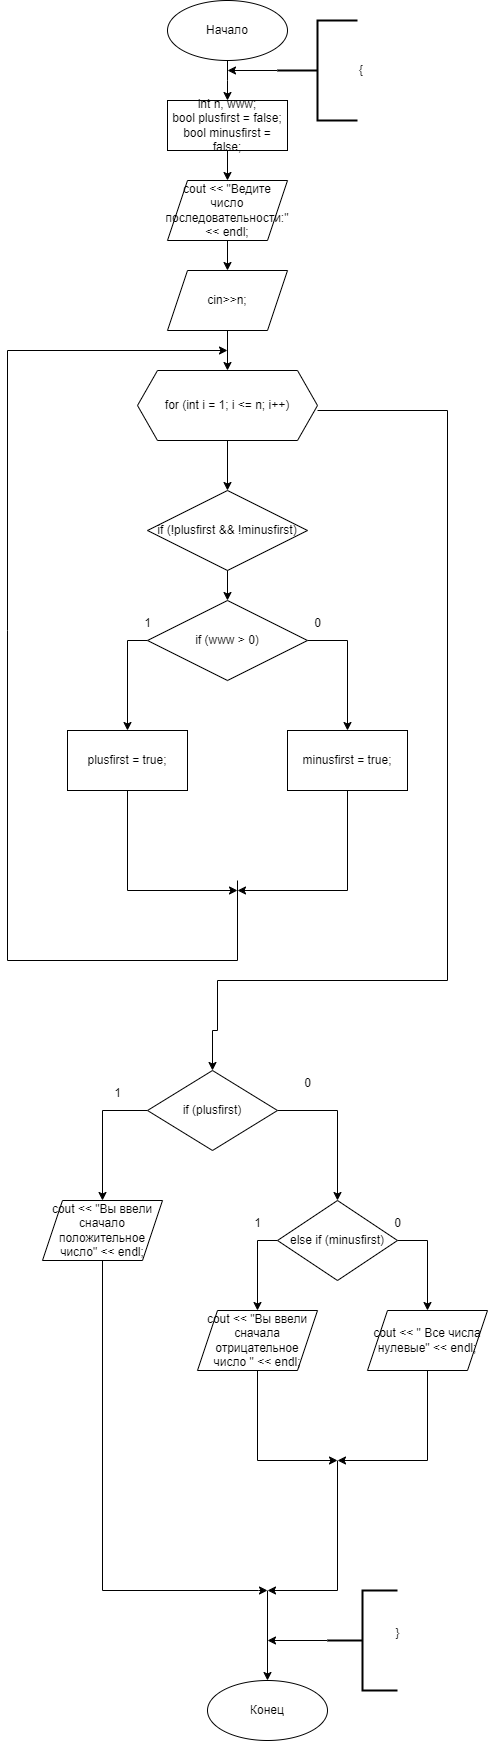

The diagram above was exported from draw.io. Its source (the exported page's mxGraphModel, read from the mxfile embedded in the PNG):
<mxGraphModel dx="1024" dy="1894" grid="1" gridSize="10" guides="1" tooltips="1" connect="1" arrows="0" fold="1" page="1" pageScale="1" pageWidth="827" pageHeight="1169" math="0" shadow="0">
  <root>
    <mxCell id="0" />
    <mxCell id="1" parent="0" />
    <mxCell id="MxVB5uM-RIzDyaNLnOSY-3" style="edgeStyle=orthogonalEdgeStyle;rounded=0;orthogonalLoop=1;jettySize=auto;html=1;exitX=0.5;exitY=1;exitDx=0;exitDy=0;entryX=0.5;entryY=0;entryDx=0;entryDy=0;" edge="1" parent="1" source="MxVB5uM-RIzDyaNLnOSY-1" target="MxVB5uM-RIzDyaNLnOSY-2">
      <mxGeometry relative="1" as="geometry">
        <Array as="points">
          <mxPoint x="530" y="30" />
          <mxPoint x="530" y="30" />
        </Array>
      </mxGeometry>
    </mxCell>
    <mxCell id="MxVB5uM-RIzDyaNLnOSY-1" value="Начало" style="ellipse;whiteSpace=wrap;html=1;" vertex="1" parent="1">
      <mxGeometry x="470" y="-50" width="120" height="60" as="geometry" />
    </mxCell>
    <mxCell id="MxVB5uM-RIzDyaNLnOSY-9" style="edgeStyle=orthogonalEdgeStyle;rounded=0;orthogonalLoop=1;jettySize=auto;html=1;exitX=0.5;exitY=1;exitDx=0;exitDy=0;entryX=0.5;entryY=0;entryDx=0;entryDy=0;" edge="1" parent="1" source="MxVB5uM-RIzDyaNLnOSY-2" target="MxVB5uM-RIzDyaNLnOSY-8">
      <mxGeometry relative="1" as="geometry" />
    </mxCell>
    <mxCell id="MxVB5uM-RIzDyaNLnOSY-2" value="&lt;div&gt;int n, www;&lt;/div&gt;&lt;div&gt;bool plusfirst = false;&lt;/div&gt;&lt;div&gt;bool minusfirst = false;&lt;/div&gt;" style="rounded=0;whiteSpace=wrap;html=1;" vertex="1" parent="1">
      <mxGeometry x="470" y="50" width="120" height="50" as="geometry" />
    </mxCell>
    <mxCell id="MxVB5uM-RIzDyaNLnOSY-5" style="edgeStyle=orthogonalEdgeStyle;rounded=0;orthogonalLoop=1;jettySize=auto;html=1;exitX=0;exitY=0.5;exitDx=0;exitDy=0;exitPerimeter=0;" edge="1" parent="1" source="MxVB5uM-RIzDyaNLnOSY-4">
      <mxGeometry relative="1" as="geometry">
        <mxPoint x="530" y="20" as="targetPoint" />
      </mxGeometry>
    </mxCell>
    <mxCell id="MxVB5uM-RIzDyaNLnOSY-4" value="{" style="strokeWidth=2;html=1;shape=mxgraph.flowchart.annotation_2;align=left;labelPosition=right;pointerEvents=1;" vertex="1" parent="1">
      <mxGeometry x="580" y="-30" width="80" height="100" as="geometry" />
    </mxCell>
    <mxCell id="MxVB5uM-RIzDyaNLnOSY-136" style="edgeStyle=orthogonalEdgeStyle;rounded=0;orthogonalLoop=1;jettySize=auto;html=1;exitX=0.5;exitY=1;exitDx=0;exitDy=0;" edge="1" parent="1" source="MxVB5uM-RIzDyaNLnOSY-8">
      <mxGeometry relative="1" as="geometry">
        <mxPoint x="530" y="220" as="targetPoint" />
      </mxGeometry>
    </mxCell>
    <mxCell id="MxVB5uM-RIzDyaNLnOSY-8" value="cout &amp;lt;&amp;lt; &quot;Ведите число последовательности:&quot; &amp;lt;&amp;lt; endl;" style="shape=parallelogram;perimeter=parallelogramPerimeter;whiteSpace=wrap;html=1;fixedSize=1;" vertex="1" parent="1">
      <mxGeometry x="470" y="130" width="120" height="60" as="geometry" />
    </mxCell>
    <mxCell id="MxVB5uM-RIzDyaNLnOSY-152" style="edgeStyle=orthogonalEdgeStyle;rounded=0;orthogonalLoop=1;jettySize=auto;html=1;exitX=0.5;exitY=1;exitDx=0;exitDy=0;entryX=0.5;entryY=0;entryDx=0;entryDy=0;" edge="1" parent="1" source="MxVB5uM-RIzDyaNLnOSY-150" target="MxVB5uM-RIzDyaNLnOSY-151">
      <mxGeometry relative="1" as="geometry" />
    </mxCell>
    <mxCell id="MxVB5uM-RIzDyaNLnOSY-150" value="cin&amp;gt;&amp;gt;n;" style="shape=parallelogram;perimeter=parallelogramPerimeter;whiteSpace=wrap;html=1;fixedSize=1;" vertex="1" parent="1">
      <mxGeometry x="470" y="220" width="120" height="60" as="geometry" />
    </mxCell>
    <mxCell id="MxVB5uM-RIzDyaNLnOSY-154" style="edgeStyle=orthogonalEdgeStyle;rounded=0;orthogonalLoop=1;jettySize=auto;html=1;exitX=0.5;exitY=1;exitDx=0;exitDy=0;" edge="1" parent="1" source="MxVB5uM-RIzDyaNLnOSY-151" target="MxVB5uM-RIzDyaNLnOSY-153">
      <mxGeometry relative="1" as="geometry" />
    </mxCell>
    <mxCell id="MxVB5uM-RIzDyaNLnOSY-167" style="edgeStyle=orthogonalEdgeStyle;rounded=0;orthogonalLoop=1;jettySize=auto;html=1;exitX=1;exitY=0.5;exitDx=0;exitDy=0;entryX=0.5;entryY=0;entryDx=0;entryDy=0;" edge="1" parent="1" target="MxVB5uM-RIzDyaNLnOSY-166">
      <mxGeometry relative="1" as="geometry">
        <mxPoint x="520" y="940" as="targetPoint" />
        <mxPoint x="620" y="360" as="sourcePoint" />
        <Array as="points">
          <mxPoint x="750" y="360" />
          <mxPoint x="750" y="930" />
          <mxPoint x="520" y="930" />
          <mxPoint x="520" y="980" />
          <mxPoint x="515" y="980" />
        </Array>
      </mxGeometry>
    </mxCell>
    <mxCell id="MxVB5uM-RIzDyaNLnOSY-151" value="for (int i = 1; i &amp;lt;= n; i++)" style="shape=hexagon;perimeter=hexagonPerimeter2;whiteSpace=wrap;html=1;fixedSize=1;" vertex="1" parent="1">
      <mxGeometry x="440" y="320" width="180" height="70" as="geometry" />
    </mxCell>
    <mxCell id="MxVB5uM-RIzDyaNLnOSY-157" style="edgeStyle=orthogonalEdgeStyle;rounded=0;orthogonalLoop=1;jettySize=auto;html=1;exitX=0.5;exitY=1;exitDx=0;exitDy=0;entryX=0.5;entryY=0;entryDx=0;entryDy=0;" edge="1" parent="1" source="MxVB5uM-RIzDyaNLnOSY-153" target="MxVB5uM-RIzDyaNLnOSY-156">
      <mxGeometry relative="1" as="geometry" />
    </mxCell>
    <mxCell id="MxVB5uM-RIzDyaNLnOSY-153" value="if (!plusfirst &amp;amp;&amp;amp; !minusfirst)" style="rhombus;whiteSpace=wrap;html=1;" vertex="1" parent="1">
      <mxGeometry x="450" y="440" width="160" height="80" as="geometry" />
    </mxCell>
    <mxCell id="MxVB5uM-RIzDyaNLnOSY-163" style="edgeStyle=orthogonalEdgeStyle;rounded=0;orthogonalLoop=1;jettySize=auto;html=1;exitX=0.5;exitY=1;exitDx=0;exitDy=0;" edge="1" parent="1" source="MxVB5uM-RIzDyaNLnOSY-155">
      <mxGeometry relative="1" as="geometry">
        <mxPoint x="540" y="840" as="targetPoint" />
        <Array as="points">
          <mxPoint x="430" y="840" />
        </Array>
      </mxGeometry>
    </mxCell>
    <mxCell id="MxVB5uM-RIzDyaNLnOSY-155" value="plusfirst = true;" style="rounded=0;whiteSpace=wrap;html=1;" vertex="1" parent="1">
      <mxGeometry x="370" y="680" width="120" height="60" as="geometry" />
    </mxCell>
    <mxCell id="MxVB5uM-RIzDyaNLnOSY-158" style="edgeStyle=orthogonalEdgeStyle;rounded=0;orthogonalLoop=1;jettySize=auto;html=1;exitX=0;exitY=0.5;exitDx=0;exitDy=0;entryX=0.5;entryY=0;entryDx=0;entryDy=0;" edge="1" parent="1" source="MxVB5uM-RIzDyaNLnOSY-156" target="MxVB5uM-RIzDyaNLnOSY-155">
      <mxGeometry relative="1" as="geometry" />
    </mxCell>
    <mxCell id="MxVB5uM-RIzDyaNLnOSY-160" style="edgeStyle=orthogonalEdgeStyle;rounded=0;orthogonalLoop=1;jettySize=auto;html=1;exitX=1;exitY=0.5;exitDx=0;exitDy=0;entryX=0.5;entryY=0;entryDx=0;entryDy=0;" edge="1" parent="1" source="MxVB5uM-RIzDyaNLnOSY-156" target="MxVB5uM-RIzDyaNLnOSY-159">
      <mxGeometry relative="1" as="geometry" />
    </mxCell>
    <mxCell id="MxVB5uM-RIzDyaNLnOSY-156" value="if (www &amp;gt; 0)" style="rhombus;whiteSpace=wrap;html=1;" vertex="1" parent="1">
      <mxGeometry x="450" y="550" width="160" height="80" as="geometry" />
    </mxCell>
    <mxCell id="MxVB5uM-RIzDyaNLnOSY-164" style="edgeStyle=orthogonalEdgeStyle;rounded=0;orthogonalLoop=1;jettySize=auto;html=1;exitX=0.5;exitY=1;exitDx=0;exitDy=0;" edge="1" parent="1" source="MxVB5uM-RIzDyaNLnOSY-159">
      <mxGeometry relative="1" as="geometry">
        <mxPoint x="540" y="840" as="targetPoint" />
        <Array as="points">
          <mxPoint x="650" y="840" />
        </Array>
      </mxGeometry>
    </mxCell>
    <mxCell id="MxVB5uM-RIzDyaNLnOSY-159" value="minusfirst = true;" style="rounded=0;whiteSpace=wrap;html=1;" vertex="1" parent="1">
      <mxGeometry x="590" y="680" width="120" height="60" as="geometry" />
    </mxCell>
    <mxCell id="MxVB5uM-RIzDyaNLnOSY-161" value="1" style="text;html=1;align=center;verticalAlign=middle;resizable=0;points=[];autosize=1;strokeColor=none;fillColor=none;" vertex="1" parent="1">
      <mxGeometry x="435" y="558" width="30" height="30" as="geometry" />
    </mxCell>
    <mxCell id="MxVB5uM-RIzDyaNLnOSY-162" value="0" style="text;html=1;align=center;verticalAlign=middle;resizable=0;points=[];autosize=1;strokeColor=none;fillColor=none;" vertex="1" parent="1">
      <mxGeometry x="605" y="558" width="30" height="30" as="geometry" />
    </mxCell>
    <mxCell id="MxVB5uM-RIzDyaNLnOSY-165" value="" style="endArrow=classic;html=1;rounded=0;" edge="1" parent="1">
      <mxGeometry width="50" height="50" relative="1" as="geometry">
        <mxPoint x="540" y="830" as="sourcePoint" />
        <mxPoint x="530" y="300" as="targetPoint" />
        <Array as="points">
          <mxPoint x="540" y="910" />
          <mxPoint x="310" y="910" />
          <mxPoint x="310" y="580" />
          <mxPoint x="310" y="300" />
        </Array>
      </mxGeometry>
    </mxCell>
    <mxCell id="MxVB5uM-RIzDyaNLnOSY-169" style="edgeStyle=orthogonalEdgeStyle;rounded=0;orthogonalLoop=1;jettySize=auto;html=1;exitX=0;exitY=0.5;exitDx=0;exitDy=0;" edge="1" parent="1" source="MxVB5uM-RIzDyaNLnOSY-166" target="MxVB5uM-RIzDyaNLnOSY-168">
      <mxGeometry relative="1" as="geometry" />
    </mxCell>
    <mxCell id="MxVB5uM-RIzDyaNLnOSY-173" style="edgeStyle=orthogonalEdgeStyle;rounded=0;orthogonalLoop=1;jettySize=auto;html=1;exitX=1;exitY=0.5;exitDx=0;exitDy=0;entryX=0.5;entryY=0;entryDx=0;entryDy=0;" edge="1" parent="1" source="MxVB5uM-RIzDyaNLnOSY-166" target="MxVB5uM-RIzDyaNLnOSY-172">
      <mxGeometry relative="1" as="geometry" />
    </mxCell>
    <mxCell id="MxVB5uM-RIzDyaNLnOSY-166" value="if (plusfirst)" style="rhombus;whiteSpace=wrap;html=1;" vertex="1" parent="1">
      <mxGeometry x="450" y="1020" width="130" height="80" as="geometry" />
    </mxCell>
    <mxCell id="MxVB5uM-RIzDyaNLnOSY-182" style="edgeStyle=orthogonalEdgeStyle;rounded=0;orthogonalLoop=1;jettySize=auto;html=1;exitX=0.5;exitY=1;exitDx=0;exitDy=0;" edge="1" parent="1" source="MxVB5uM-RIzDyaNLnOSY-168">
      <mxGeometry relative="1" as="geometry">
        <mxPoint x="570" y="1540" as="targetPoint" />
        <Array as="points">
          <mxPoint x="405" y="1540" />
          <mxPoint x="561" y="1540" />
        </Array>
      </mxGeometry>
    </mxCell>
    <mxCell id="MxVB5uM-RIzDyaNLnOSY-168" value="cout &amp;lt;&amp;lt; &quot;Вы ввели сначало положительное число&quot; &amp;lt;&amp;lt; endl;" style="shape=parallelogram;perimeter=parallelogramPerimeter;whiteSpace=wrap;html=1;fixedSize=1;" vertex="1" parent="1">
      <mxGeometry x="345" y="1150" width="120" height="60" as="geometry" />
    </mxCell>
    <mxCell id="MxVB5uM-RIzDyaNLnOSY-170" value="1" style="text;html=1;align=center;verticalAlign=middle;resizable=0;points=[];autosize=1;strokeColor=none;fillColor=none;" vertex="1" parent="1">
      <mxGeometry x="405" y="1028" width="30" height="30" as="geometry" />
    </mxCell>
    <mxCell id="MxVB5uM-RIzDyaNLnOSY-180" style="edgeStyle=orthogonalEdgeStyle;rounded=0;orthogonalLoop=1;jettySize=auto;html=1;exitX=0.5;exitY=1;exitDx=0;exitDy=0;" edge="1" parent="1" source="MxVB5uM-RIzDyaNLnOSY-171">
      <mxGeometry relative="1" as="geometry">
        <mxPoint x="640" y="1410" as="targetPoint" />
        <Array as="points">
          <mxPoint x="560" y="1410" />
        </Array>
      </mxGeometry>
    </mxCell>
    <mxCell id="MxVB5uM-RIzDyaNLnOSY-171" value="cout &amp;lt;&amp;lt; &quot;Вы ввели сначала отрицательное число &quot; &amp;lt;&amp;lt; endl;" style="shape=parallelogram;perimeter=parallelogramPerimeter;whiteSpace=wrap;html=1;fixedSize=1;" vertex="1" parent="1">
      <mxGeometry x="500" y="1260" width="120" height="60" as="geometry" />
    </mxCell>
    <mxCell id="MxVB5uM-RIzDyaNLnOSY-175" style="edgeStyle=orthogonalEdgeStyle;rounded=0;orthogonalLoop=1;jettySize=auto;html=1;exitX=0;exitY=0.5;exitDx=0;exitDy=0;entryX=0.5;entryY=0;entryDx=0;entryDy=0;" edge="1" parent="1" source="MxVB5uM-RIzDyaNLnOSY-172" target="MxVB5uM-RIzDyaNLnOSY-171">
      <mxGeometry relative="1" as="geometry" />
    </mxCell>
    <mxCell id="MxVB5uM-RIzDyaNLnOSY-178" style="edgeStyle=orthogonalEdgeStyle;rounded=0;orthogonalLoop=1;jettySize=auto;html=1;exitX=1;exitY=0.5;exitDx=0;exitDy=0;" edge="1" parent="1" source="MxVB5uM-RIzDyaNLnOSY-172" target="MxVB5uM-RIzDyaNLnOSY-177">
      <mxGeometry relative="1" as="geometry" />
    </mxCell>
    <mxCell id="MxVB5uM-RIzDyaNLnOSY-172" value="else if (minusfirst)" style="rhombus;whiteSpace=wrap;html=1;" vertex="1" parent="1">
      <mxGeometry x="580" y="1150" width="120" height="80" as="geometry" />
    </mxCell>
    <mxCell id="MxVB5uM-RIzDyaNLnOSY-174" value="0" style="text;html=1;align=center;verticalAlign=middle;resizable=0;points=[];autosize=1;strokeColor=none;fillColor=none;" vertex="1" parent="1">
      <mxGeometry x="595" y="1018" width="30" height="30" as="geometry" />
    </mxCell>
    <mxCell id="MxVB5uM-RIzDyaNLnOSY-176" value="1" style="text;html=1;align=center;verticalAlign=middle;resizable=0;points=[];autosize=1;strokeColor=none;fillColor=none;" vertex="1" parent="1">
      <mxGeometry x="545" y="1158" width="30" height="30" as="geometry" />
    </mxCell>
    <mxCell id="MxVB5uM-RIzDyaNLnOSY-181" style="edgeStyle=orthogonalEdgeStyle;rounded=0;orthogonalLoop=1;jettySize=auto;html=1;exitX=0.5;exitY=1;exitDx=0;exitDy=0;" edge="1" parent="1" source="MxVB5uM-RIzDyaNLnOSY-177">
      <mxGeometry relative="1" as="geometry">
        <mxPoint x="640" y="1410" as="targetPoint" />
        <Array as="points">
          <mxPoint x="730" y="1410" />
        </Array>
      </mxGeometry>
    </mxCell>
    <mxCell id="MxVB5uM-RIzDyaNLnOSY-177" value="cout &amp;lt;&amp;lt; &quot; Все числа нулевые&quot; &amp;lt;&amp;lt; endl;" style="shape=parallelogram;perimeter=parallelogramPerimeter;whiteSpace=wrap;html=1;fixedSize=1;" vertex="1" parent="1">
      <mxGeometry x="670" y="1260" width="120" height="60" as="geometry" />
    </mxCell>
    <mxCell id="MxVB5uM-RIzDyaNLnOSY-179" value="0" style="text;html=1;align=center;verticalAlign=middle;resizable=0;points=[];autosize=1;strokeColor=none;fillColor=none;" vertex="1" parent="1">
      <mxGeometry x="685" y="1158" width="30" height="30" as="geometry" />
    </mxCell>
    <mxCell id="MxVB5uM-RIzDyaNLnOSY-183" value="" style="endArrow=classic;html=1;rounded=0;" edge="1" parent="1">
      <mxGeometry width="50" height="50" relative="1" as="geometry">
        <mxPoint x="640" y="1410" as="sourcePoint" />
        <mxPoint x="570" y="1540" as="targetPoint" />
        <Array as="points">
          <mxPoint x="640" y="1540" />
        </Array>
      </mxGeometry>
    </mxCell>
    <mxCell id="MxVB5uM-RIzDyaNLnOSY-184" value="Конец" style="ellipse;whiteSpace=wrap;html=1;" vertex="1" parent="1">
      <mxGeometry x="510" y="1630" width="120" height="60" as="geometry" />
    </mxCell>
    <mxCell id="MxVB5uM-RIzDyaNLnOSY-185" value="" style="endArrow=classic;html=1;rounded=0;entryX=0.5;entryY=0;entryDx=0;entryDy=0;" edge="1" parent="1" target="MxVB5uM-RIzDyaNLnOSY-184">
      <mxGeometry width="50" height="50" relative="1" as="geometry">
        <mxPoint x="570" y="1540" as="sourcePoint" />
        <mxPoint x="540" y="1430" as="targetPoint" />
      </mxGeometry>
    </mxCell>
    <mxCell id="MxVB5uM-RIzDyaNLnOSY-187" style="edgeStyle=orthogonalEdgeStyle;rounded=0;orthogonalLoop=1;jettySize=auto;html=1;exitX=0;exitY=0.5;exitDx=0;exitDy=0;exitPerimeter=0;" edge="1" parent="1" source="MxVB5uM-RIzDyaNLnOSY-186">
      <mxGeometry relative="1" as="geometry">
        <mxPoint x="570" y="1590" as="targetPoint" />
      </mxGeometry>
    </mxCell>
    <mxCell id="MxVB5uM-RIzDyaNLnOSY-186" value="" style="strokeWidth=2;html=1;shape=mxgraph.flowchart.annotation_2;align=left;labelPosition=right;pointerEvents=1;" vertex="1" parent="1">
      <mxGeometry x="630" y="1540" width="70" height="100" as="geometry" />
    </mxCell>
    <mxCell id="MxVB5uM-RIzDyaNLnOSY-188" value="}" style="text;html=1;align=center;verticalAlign=middle;resizable=0;points=[];autosize=1;strokeColor=none;fillColor=none;" vertex="1" parent="1">
      <mxGeometry x="685" y="1568" width="30" height="30" as="geometry" />
    </mxCell>
  </root>
</mxGraphModel>